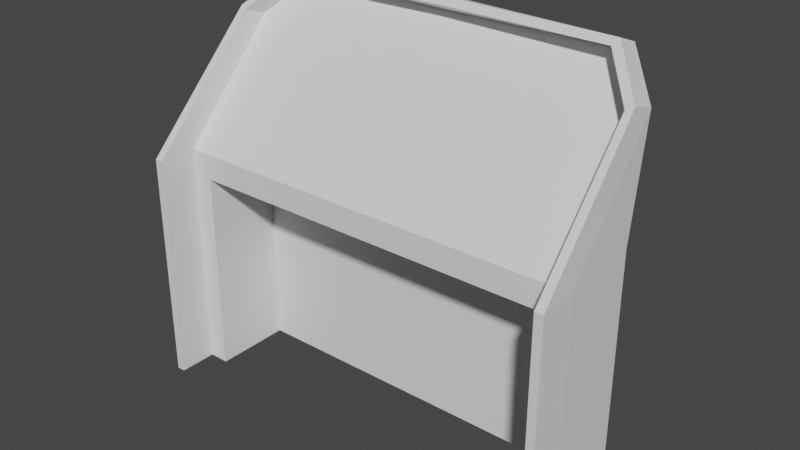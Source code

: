 # Source: Dashboard.blend  (saved by Blender 3.1.7; exported with 4.5.12 LTS)
import bpy
from mathutils import Matrix  # noqa: F401  (used for matrix-valued properties, if any)

bpy.ops.wm.read_factory_settings(use_empty=True)
scene = bpy.context.scene
scene.name = 'Scene'

# ---- collections
col_collection = bpy.data.collections.new('Collection'); scene.collection.children.link(col_collection)

# ---- world
world_world = bpy.data.worlds.new('World'); scene.world = world_world
world_world.use_nodes = True; world_world.node_tree.nodes.clear()
_N = world_world.node_tree.nodes; _L = world_world.node_tree.links
n0 = _N.new('ShaderNodeOutputWorld'); n0.name = 'World Output'; n0.location = (300, 300)
n1 = _N.new('ShaderNodeBackground'); n1.name = 'Background'; n1.location = (10, 300)
n1.inputs[0].default_value = (0.05088, 0.05088, 0.05088, 1.0)
_L.new(n1.outputs[0], n0.inputs[0])
n0.is_active_output = True
world_world.color = (0.05088, 0.05088, 0.05088)
world_world.use_sun_shadow = False
world_world.sun_shadow_jitter_overblur = 0.0

# ---- meshes
me_plane = bpy.data.meshes.new('Plane')
me_plane.from_pydata([(0.0, 0.0, 0.4545), (0.3515, 0.0, 0.4545), (-1.48e-17, 0.2535, 0.7355), (0.3308, 0.2544, 0.7368), (0.4024, 0.0, 0.4545), (0.397, 0.1948, 0.6718), (0.4104, 0.2004, 0.6782), (0.4189, 0.0, 0.4545), (0.3397, 0.2649, 0.7487), (-1.451e-17, 0.2859, 0.7487), (0.3308, 0.2084, 0.7542), (-2.06e-09, 0.2166, 0.7542), (0.4024, -0.075, 0.4545), (0.397, 0.1445, 0.6875), (-2.06e-09, 0.2294, 0.7661), (0.4104, 0.1502, 0.694), (0.3397, 0.2189, 0.7661), (0.4189, -0.075, 0.4545), (0.4104, 0.1688, 0.4545), (0.2836, 0.2814, 0.4545), (0.0, 0.3062, 0.4545), (0.362, 0.0, 0.0), (0.4024, 0.0, 0.0), (0.4189, 0.0, 0.0), (0.4024, -0.075, 0.0), (0.4189, -0.075, 0.0), (0.4104, 0.1688, 0.0), (0.2836, 0.2814, 0.0), (0.0, 0.3062, 0.0), (0.0, 0.0, 0.4044), (0.362, 0.0, 0.4044), (0.0, 0.1529, 0.0), (0.362, 0.1529, 0.0), (0.0, 0.1529, 0.4044), (0.362, 0.1529, 0.4044)], [], [(0, 1, 3, 2), (3, 1, 4, 5), (8, 16, 15, 6), (9, 14, 16, 8), (7, 23, 26, 18), (13, 15, 16, 10), (10, 16, 14, 11), (12, 17, 15, 13), (5, 13, 10, 3), (4, 12, 13, 5), (6, 15, 17, 7), (2, 11, 14, 9), (3, 10, 11, 2), (8, 19, 20, 9), (6, 18, 19, 8), (6, 7, 18), (4, 22, 24, 12), (12, 24, 25, 17), (19, 27, 28, 20), (17, 25, 23, 7), (1, 30, 21, 22, 4), (0, 29, 30, 1), (18, 26, 27, 19), (30, 29, 33, 34), (34, 33, 31, 32), (21, 30, 34, 32)])
_uv = me_plane.uv_layers.new(name='UVMap')
_uv.uv.foreach_set('vector', [0.0, 0.0, 1.0, 0.0, 1.0, 1.0, 0.0, 1.0, 1.0, 1.0, 1.0, 0.0, 1.0, 0.0, 1.0, 1.0, 0.0, 0.0, 0.0, 0.0, 0.0, 0.0, 0.0, 0.0, 0.0, 0.0, 0.0, 0.0, 0.0, 0.0, 0.0, 0.0, 0.0, 0.0, 0.0, 0.0, 0.0, 0.0, 0.0, 0.0, 1.0, 1.0, 1.0, 1.0, 1.0, 1.0, 1.0, 1.0, 1.0, 1.0, 1.0, 1.0, 0.0, 1.0, 0.0, 1.0, 1.0, 0.0, 1.0, 0.0, 1.0, 1.0, 1.0, 1.0, 1.0, 1.0, 1.0, 1.0, 1.0, 1.0, 1.0, 1.0, 1.0, 0.0, 1.0, 0.0, 1.0, 1.0, 1.0, 1.0, 0.0, 0.0, 0.0, 0.0, 0.0, 0.0, 0.0, 0.0, 0.0, 0.0, 0.0, 0.0, 0.0, 0.0, 0.0, 0.0, 1.0, 1.0, 1.0, 1.0, 0.0, 1.0, 0.0, 1.0, 0.0, 0.0, 0.0, 0.0, 0.0, 0.0, 0.0, 0.0, 0.0, 0.0, 0.0, 0.0, 0.0, 0.0, 0.0, 0.0, 0.0, 0.0, 0.0, 0.0, 0.0, 0.0, 1.0, 0.0, 1.0, 0.0, 1.0, 0.0, 1.0, 0.0, 1.0, 0.0, 1.0, 0.0, 1.0, 0.0, 1.0, 0.0, 0.0, 0.0, 0.0, 0.0, 0.0, 0.0, 0.0, 0.0, 0.0, 0.0, 0.0, 0.0, 0.0, 0.0, 0.0, 0.0, 1.0, 0.0, 1.0, 0.0, 1.0, 0.0, 1.0, 0.0, 1.0, 0.0, 0.0, 0.0, 0.0, 0.0, 1.0, 0.0, 1.0, 0.0, 0.0, 0.0, 0.0, 0.0, 0.0, 0.0, 0.0, 0.0, 1.0, 0.0, 0.0, 0.0, 0.0, 0.0, 1.0, 0.0, 1.0, 0.0, 0.0, 0.0, 0.0, 0.0, 1.0, 0.0, 1.0, 0.0, 1.0, 0.0, 1.0, 0.0, 1.0, 0.0])
me_plane.use_remesh_fix_poles = True
me_plane.use_remesh_preserve_attributes = False
me_plane.update()

# ---- objects
ob_plane = bpy.data.objects.new('Plane', me_plane)

# ---- transforms, parenting, visibility, modifiers, constraints
ob_plane.location = (0.0, 0.0, 0.0)
_m = ob_plane.modifiers.new('Mirror', 'MIRROR')

# ---- collection membership
col_collection.objects.link(ob_plane)

# ---- scene / render settings (as saved in the file)
scene.frame_start = 1; scene.frame_end = 250; scene.frame_set(1)
scene.render.engine = 'BLENDER_EEVEE_NEXT'
scene.cycles.sampling_pattern = 'TABULATED_SOBOL'
scene.cycles.use_light_tree = False
scene.view_settings.view_transform = 'Filmic'
bpy.context.view_layer.update()

# ---- added for rendering (the .blend has no active camera and no usable light): camera, sun
cam_auto = bpy.data.cameras.new('AutoCamera')
cam_auto.lens = 50.0
cam_auto.sensor_width = 36.0
cam_auto.clip_end = 1000.0
ob_auto_camera = bpy.data.objects.new('AutoCamera', cam_auto)
scene.collection.objects.link(ob_auto_camera)
ob_auto_camera.location = (1.10803, -1.21404, 1.26949)
ob_auto_camera.rotation_euler = (1.09748, -7.21219e-08, 0.694738)
scene.camera = ob_auto_camera
light_auto_sun = bpy.data.lights.new('AutoSun', 'SUN')
light_auto_sun.energy = 3.0
light_auto_sun.angle = 0.0523599
ob_auto_sun = bpy.data.objects.new('AutoSun', light_auto_sun)
scene.collection.objects.link(ob_auto_sun)
ob_auto_sun.rotation_euler = (0.872665, 0.174533, 0.523599)
bpy.context.view_layer.update()
